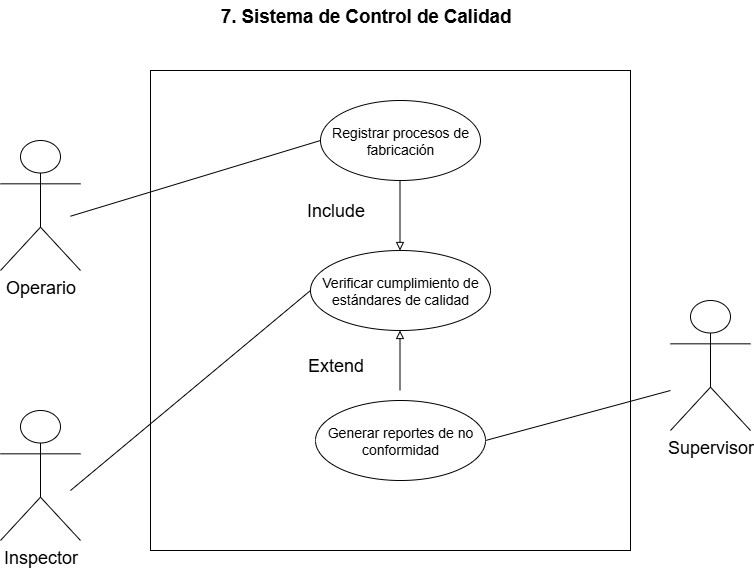

The diagram above was exported from draw.io. Its source (the exported page's mxGraphModel, read from the mxfile embedded in the PNG):
<mxGraphModel dx="1211" dy="1815" grid="1" gridSize="10" guides="1" tooltips="1" connect="1" arrows="1" fold="1" page="1" pageScale="1" pageWidth="850" pageHeight="1100" math="0" shadow="0">
  <root>
    <mxCell id="0" />
    <mxCell id="1" parent="0" />
    <mxCell id="F6OsrrSfiFXFI6Zqo7jh-1" value="" style="whiteSpace=wrap;html=1;aspect=fixed;" vertex="1" parent="1">
      <mxGeometry x="200" y="40" width="480" height="480" as="geometry" />
    </mxCell>
    <mxCell id="F6OsrrSfiFXFI6Zqo7jh-2" value="&lt;font style=&quot;font-size: 14px;&quot;&gt;Verificar cumplimiento de estándares de calidad&lt;/font&gt;" style="ellipse;whiteSpace=wrap;html=1;" vertex="1" parent="1">
      <mxGeometry x="360" y="220" width="180" height="80" as="geometry" />
    </mxCell>
    <mxCell id="F6OsrrSfiFXFI6Zqo7jh-3" value="&lt;font style=&quot;font-size: 14px;&quot;&gt;Generar reportes de no conformidad&lt;/font&gt;" style="ellipse;whiteSpace=wrap;html=1;" vertex="1" parent="1">
      <mxGeometry x="365" y="370" width="170" height="80" as="geometry" />
    </mxCell>
    <mxCell id="F6OsrrSfiFXFI6Zqo7jh-4" value="&lt;font style=&quot;font-size: 14px;&quot;&gt;Registrar procesos de fabricación&lt;/font&gt;" style="ellipse;whiteSpace=wrap;html=1;" vertex="1" parent="1">
      <mxGeometry x="370" y="70" width="160" height="80" as="geometry" />
    </mxCell>
    <mxCell id="jbLvCIzI7Z3zPJxESEvY-1" value="&lt;font style=&quot;font-size: 18px;&quot;&gt;Operario&lt;/font&gt;" style="shape=umlActor;verticalLabelPosition=bottom;verticalAlign=top;html=1;outlineConnect=0;" vertex="1" parent="1">
      <mxGeometry x="50" y="110" width="80" height="130" as="geometry" />
    </mxCell>
    <mxCell id="jbLvCIzI7Z3zPJxESEvY-3" value="&lt;font style=&quot;font-size: 18px;&quot;&gt;Inspector&lt;/font&gt;" style="shape=umlActor;verticalLabelPosition=bottom;verticalAlign=top;html=1;outlineConnect=0;" vertex="1" parent="1">
      <mxGeometry x="50" y="380" width="80" height="130" as="geometry" />
    </mxCell>
    <mxCell id="jbLvCIzI7Z3zPJxESEvY-4" value="&lt;font style=&quot;font-size: 18px;&quot;&gt;Supervisor&lt;/font&gt;" style="shape=umlActor;verticalLabelPosition=bottom;verticalAlign=top;html=1;outlineConnect=0;" vertex="1" parent="1">
      <mxGeometry x="720" y="270" width="80" height="130" as="geometry" />
    </mxCell>
    <mxCell id="jbLvCIzI7Z3zPJxESEvY-7" value="" style="endArrow=none;html=1;rounded=0;entryX=0;entryY=0.5;entryDx=0;entryDy=0;" edge="1" parent="1" target="F6OsrrSfiFXFI6Zqo7jh-4">
      <mxGeometry width="50" height="50" relative="1" as="geometry">
        <mxPoint x="120" y="185.71428571428567" as="sourcePoint" />
        <mxPoint x="360" y="130" as="targetPoint" />
      </mxGeometry>
    </mxCell>
    <mxCell id="jbLvCIzI7Z3zPJxESEvY-9" value="" style="endArrow=none;html=1;rounded=0;entryX=0;entryY=0.5;entryDx=0;entryDy=0;" edge="1" parent="1" target="F6OsrrSfiFXFI6Zqo7jh-2">
      <mxGeometry width="50" height="50" relative="1" as="geometry">
        <mxPoint x="120" y="460" as="sourcePoint" />
        <mxPoint x="170" y="410" as="targetPoint" />
      </mxGeometry>
    </mxCell>
    <mxCell id="jbLvCIzI7Z3zPJxESEvY-10" value="" style="endArrow=none;html=1;rounded=0;exitX=1;exitY=0.5;exitDx=0;exitDy=0;" edge="1" parent="1" source="F6OsrrSfiFXFI6Zqo7jh-3">
      <mxGeometry width="50" height="50" relative="1" as="geometry">
        <mxPoint x="670" y="410" as="sourcePoint" />
        <mxPoint x="720" y="360" as="targetPoint" />
      </mxGeometry>
    </mxCell>
    <mxCell id="zkR6gZRYzdaco0TJPKBB-1" value="&lt;b&gt;&lt;span style=&quot;font-size:14.0pt;line-height:115%;&lt;br/&gt;font-family:&amp;quot;Arial&amp;quot;,sans-serif;mso-fareast-font-family:Aptos;mso-fareast-theme-font:&lt;br/&gt;minor-latin;mso-ansi-language:ES-CO;mso-fareast-language:EN-US;mso-bidi-language:&lt;br/&gt;AR-SA&quot;&gt;7. Sistema de Control de Calidad&lt;/span&gt;&lt;/b&gt;" style="text;html=1;align=center;verticalAlign=middle;resizable=0;points=[];autosize=1;strokeColor=none;fillColor=none;" vertex="1" parent="1">
      <mxGeometry x="260" y="-30" width="310" height="30" as="geometry" />
    </mxCell>
    <mxCell id="4lsTxINF47i5yIKefaNx-1" value="" style="endArrow=none;html=1;rounded=0;startArrow=block;startFill=0;" edge="1" parent="1">
      <mxGeometry width="50" height="50" relative="1" as="geometry">
        <mxPoint x="449.5" y="220" as="sourcePoint" />
        <mxPoint x="449.5" y="150" as="targetPoint" />
      </mxGeometry>
    </mxCell>
    <mxCell id="oxV2HhuxROARvfHfQ9L0-1" value="&lt;font style=&quot;font-size: 18px;&quot;&gt;Include&lt;/font&gt;" style="text;html=1;align=center;verticalAlign=middle;resizable=0;points=[];autosize=1;strokeColor=none;fillColor=none;rounded=1;" vertex="1" parent="1">
      <mxGeometry x="345" y="160" width="80" height="40" as="geometry" />
    </mxCell>
    <mxCell id="oxV2HhuxROARvfHfQ9L0-2" value="" style="endArrow=none;html=1;rounded=0;startArrow=block;startFill=0;" edge="1" parent="1">
      <mxGeometry width="50" height="50" relative="1" as="geometry">
        <mxPoint x="449.5" y="300" as="sourcePoint" />
        <mxPoint x="449.5" y="360" as="targetPoint" />
      </mxGeometry>
    </mxCell>
    <mxCell id="oxV2HhuxROARvfHfQ9L0-3" value="&lt;font style=&quot;font-size: 18px;&quot;&gt;Extend&lt;/font&gt;" style="text;html=1;align=center;verticalAlign=middle;resizable=0;points=[];autosize=1;strokeColor=none;fillColor=none;rounded=1;" vertex="1" parent="1">
      <mxGeometry x="345" y="315" width="80" height="40" as="geometry" />
    </mxCell>
  </root>
</mxGraphModel>